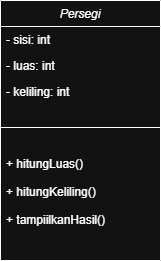

The diagram above was exported from draw.io. Its source (the exported page's mxGraphModel, read from the mxfile embedded in the PNG):
<mxGraphModel dx="872" dy="465" grid="1" gridSize="10" guides="1" tooltips="1" connect="1" arrows="1" fold="1" page="1" pageScale="1" pageWidth="827" pageHeight="1169" math="0" shadow="0">
  <root>
    <mxCell id="WIyWlLk6GJQsqaUBKTNV-0" />
    <mxCell id="WIyWlLk6GJQsqaUBKTNV-1" parent="WIyWlLk6GJQsqaUBKTNV-0" />
    <mxCell id="zkfFHV4jXpPFQw0GAbJ--0" parent="WIyWlLk6GJQsqaUBKTNV-1" style="swimlane;fontStyle=2;align=center;verticalAlign=top;childLayout=stackLayout;horizontal=1;startSize=26;horizontalStack=0;resizeParent=1;resizeLast=0;collapsible=1;marginBottom=0;rounded=0;shadow=0;strokeWidth=1;" value="Persegi" vertex="1">
      <mxGeometry height="260" width="160" x="220" y="120" as="geometry">
        <mxRectangle height="26" width="160" x="220" y="120" as="alternateBounds" />
      </mxGeometry>
    </mxCell>
    <mxCell id="zkfFHV4jXpPFQw0GAbJ--1" parent="zkfFHV4jXpPFQw0GAbJ--0" style="text;align=left;verticalAlign=top;spacingLeft=4;spacingRight=4;overflow=hidden;rotatable=0;points=[[0,0.5],[1,0.5]];portConstraint=eastwest;" value="- sisi: int" vertex="1">
      <mxGeometry height="26" width="160" y="26" as="geometry" />
    </mxCell>
    <mxCell id="zkfFHV4jXpPFQw0GAbJ--2" parent="zkfFHV4jXpPFQw0GAbJ--0" style="text;align=left;verticalAlign=top;spacingLeft=4;spacingRight=4;overflow=hidden;rotatable=0;points=[[0,0.5],[1,0.5]];portConstraint=eastwest;rounded=0;shadow=0;html=0;" value="- luas: int" vertex="1">
      <mxGeometry height="26" width="160" y="52" as="geometry" />
    </mxCell>
    <mxCell id="zkfFHV4jXpPFQw0GAbJ--3" parent="zkfFHV4jXpPFQw0GAbJ--0" style="text;align=left;verticalAlign=top;spacingLeft=4;spacingRight=4;overflow=hidden;rotatable=0;points=[[0,0.5],[1,0.5]];portConstraint=eastwest;rounded=0;shadow=0;html=0;" value="- keliling: int" vertex="1">
      <mxGeometry height="26" width="160" y="78" as="geometry" />
    </mxCell>
    <mxCell id="zkfFHV4jXpPFQw0GAbJ--4" parent="zkfFHV4jXpPFQw0GAbJ--0" style="line;html=1;strokeWidth=1;align=left;verticalAlign=middle;spacingTop=-1;spacingLeft=3;spacingRight=3;rotatable=0;labelPosition=right;points=[];portConstraint=eastwest;" value="" vertex="1">
      <mxGeometry height="46" width="160" y="104" as="geometry" />
    </mxCell>
    <mxCell id="zkfFHV4jXpPFQw0GAbJ--5" parent="zkfFHV4jXpPFQw0GAbJ--0" style="text;align=left;verticalAlign=top;spacingLeft=4;spacingRight=4;overflow=hidden;rotatable=0;points=[[0,0.5],[1,0.5]];portConstraint=eastwest;" value="+ hitungLuas()" vertex="1">
      <mxGeometry height="28" width="160" y="150" as="geometry" />
    </mxCell>
    <mxCell id="mcVFyBIZcmgzljuRXlEs-2" parent="zkfFHV4jXpPFQw0GAbJ--0" style="text;align=left;verticalAlign=top;spacingLeft=4;spacingRight=4;overflow=hidden;rotatable=0;points=[[0,0.5],[1,0.5]];portConstraint=eastwest;" value="+ hitungKeliling()" vertex="1">
      <mxGeometry height="28" width="160" y="178" as="geometry" />
    </mxCell>
    <mxCell id="mcVFyBIZcmgzljuRXlEs-3" parent="zkfFHV4jXpPFQw0GAbJ--0" style="text;align=left;verticalAlign=top;spacingLeft=4;spacingRight=4;overflow=hidden;rotatable=0;points=[[0,0.5],[1,0.5]];portConstraint=eastwest;" value="+ tampiilkanHasil()" vertex="1">
      <mxGeometry height="28" width="160" y="206" as="geometry" />
    </mxCell>
  </root>
</mxGraphModel>